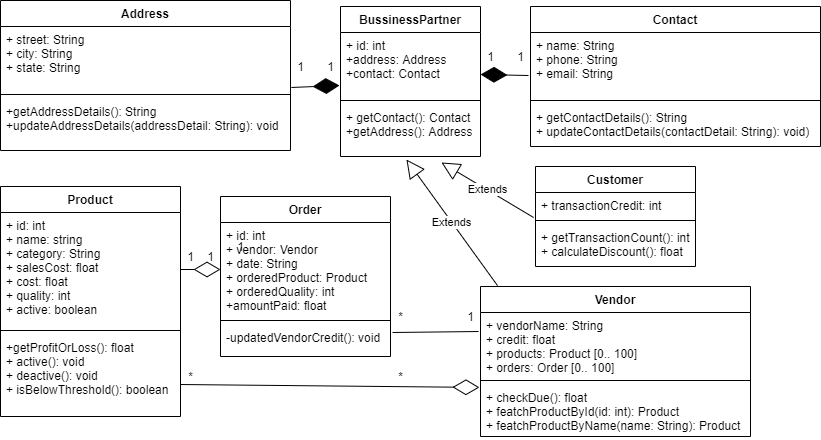

The diagram above was exported from draw.io. Its source (the exported page's mxGraphModel, read from the mxfile embedded in the PNG):
<mxGraphModel dx="1108" dy="463" grid="1" gridSize="10" guides="1" tooltips="1" connect="1" arrows="1" fold="1" page="1" pageScale="1" pageWidth="850" pageHeight="1100" math="0" shadow="0">
  <root>
    <mxCell id="0" />
    <mxCell id="1" parent="0" />
    <mxCell id="uAB6S0E1YF499TWaP7wi-26" value="Address" style="swimlane;fontStyle=1;align=center;verticalAlign=top;childLayout=stackLayout;horizontal=1;startSize=26;horizontalStack=0;resizeParent=1;resizeParentMax=0;resizeLast=0;collapsible=1;marginBottom=0;" parent="1" vertex="1">
      <mxGeometry x="10" y="44" width="290" height="150" as="geometry">
        <mxRectangle x="10" y="44" width="80" height="26" as="alternateBounds" />
      </mxGeometry>
    </mxCell>
    <mxCell id="uAB6S0E1YF499TWaP7wi-27" value="+ street: String&#10;+ city: String&#10;+ state: String" style="text;strokeColor=none;fillColor=none;align=left;verticalAlign=top;spacingLeft=4;spacingRight=4;overflow=hidden;rotatable=0;points=[[0,0.5],[1,0.5]];portConstraint=eastwest;" parent="uAB6S0E1YF499TWaP7wi-26" vertex="1">
      <mxGeometry y="26" width="290" height="64" as="geometry" />
    </mxCell>
    <mxCell id="uAB6S0E1YF499TWaP7wi-28" value="" style="line;strokeWidth=1;fillColor=none;align=left;verticalAlign=middle;spacingTop=-1;spacingLeft=3;spacingRight=3;rotatable=0;labelPosition=right;points=[];portConstraint=eastwest;" parent="uAB6S0E1YF499TWaP7wi-26" vertex="1">
      <mxGeometry y="90" width="290" height="8" as="geometry" />
    </mxCell>
    <mxCell id="uAB6S0E1YF499TWaP7wi-29" value="+getAddressDetails(): String&#10;+updateAddressDetails(addressDetail: String): void" style="text;strokeColor=none;fillColor=none;align=left;verticalAlign=top;spacingLeft=4;spacingRight=4;overflow=hidden;rotatable=0;points=[[0,0.5],[1,0.5]];portConstraint=eastwest;" parent="uAB6S0E1YF499TWaP7wi-26" vertex="1">
      <mxGeometry y="98" width="290" height="52" as="geometry" />
    </mxCell>
    <mxCell id="uAB6S0E1YF499TWaP7wi-30" value="BussinessPartner" style="swimlane;fontStyle=1;align=center;verticalAlign=top;childLayout=stackLayout;horizontal=1;startSize=26;horizontalStack=0;resizeParent=1;resizeParentMax=0;resizeLast=0;collapsible=1;marginBottom=0;" parent="1" vertex="1">
      <mxGeometry x="350" y="50" width="140" height="150" as="geometry">
        <mxRectangle x="370" y="50" width="130" height="26" as="alternateBounds" />
      </mxGeometry>
    </mxCell>
    <mxCell id="uAB6S0E1YF499TWaP7wi-31" value="+ id: int&#10;+address: Address&#10;+contact: Contact" style="text;strokeColor=none;fillColor=none;align=left;verticalAlign=top;spacingLeft=4;spacingRight=4;overflow=hidden;rotatable=0;points=[[0,0.5],[1,0.5]];portConstraint=eastwest;" parent="uAB6S0E1YF499TWaP7wi-30" vertex="1">
      <mxGeometry y="26" width="140" height="64" as="geometry" />
    </mxCell>
    <mxCell id="uAB6S0E1YF499TWaP7wi-32" value="" style="line;strokeWidth=1;fillColor=none;align=left;verticalAlign=middle;spacingTop=-1;spacingLeft=3;spacingRight=3;rotatable=0;labelPosition=right;points=[];portConstraint=eastwest;" parent="uAB6S0E1YF499TWaP7wi-30" vertex="1">
      <mxGeometry y="90" width="140" height="8" as="geometry" />
    </mxCell>
    <mxCell id="uAB6S0E1YF499TWaP7wi-33" value="+ getContact(): Contact&#10;+getAddress(): Address" style="text;strokeColor=none;fillColor=none;align=left;verticalAlign=top;spacingLeft=4;spacingRight=4;overflow=hidden;rotatable=0;points=[[0,0.5],[1,0.5]];portConstraint=eastwest;" parent="uAB6S0E1YF499TWaP7wi-30" vertex="1">
      <mxGeometry y="98" width="140" height="52" as="geometry" />
    </mxCell>
    <mxCell id="uAB6S0E1YF499TWaP7wi-38" value="Product" style="swimlane;fontStyle=1;align=center;verticalAlign=top;childLayout=stackLayout;horizontal=1;startSize=26;horizontalStack=0;resizeParent=1;resizeParentMax=0;resizeLast=0;collapsible=1;marginBottom=0;" parent="1" vertex="1">
      <mxGeometry x="10" y="230" width="180" height="230" as="geometry">
        <mxRectangle x="10" y="230" width="80" height="26" as="alternateBounds" />
      </mxGeometry>
    </mxCell>
    <mxCell id="uAB6S0E1YF499TWaP7wi-39" value="+ id: int&#10;+ name: string&#10;+ category: String&#10;+ salesCost: float&#10;+ cost: float&#10;+ quality: int&#10;+ active: boolean" style="text;strokeColor=none;fillColor=none;align=left;verticalAlign=top;spacingLeft=4;spacingRight=4;overflow=hidden;rotatable=0;points=[[0,0.5],[1,0.5]];portConstraint=eastwest;" parent="uAB6S0E1YF499TWaP7wi-38" vertex="1">
      <mxGeometry y="26" width="180" height="114" as="geometry" />
    </mxCell>
    <mxCell id="uAB6S0E1YF499TWaP7wi-40" value="" style="line;strokeWidth=1;fillColor=none;align=left;verticalAlign=middle;spacingTop=-1;spacingLeft=3;spacingRight=3;rotatable=0;labelPosition=right;points=[];portConstraint=eastwest;" parent="uAB6S0E1YF499TWaP7wi-38" vertex="1">
      <mxGeometry y="140" width="180" height="8" as="geometry" />
    </mxCell>
    <mxCell id="uAB6S0E1YF499TWaP7wi-41" value="+getProfitOrLoss(): float&#10;+ active(): void&#10;+ deactive(): void&#10;+ isBelowThreshold(): boolean" style="text;strokeColor=none;fillColor=none;align=left;verticalAlign=top;spacingLeft=4;spacingRight=4;overflow=hidden;rotatable=0;points=[[0,0.5],[1,0.5]];portConstraint=eastwest;" parent="uAB6S0E1YF499TWaP7wi-38" vertex="1">
      <mxGeometry y="148" width="180" height="82" as="geometry" />
    </mxCell>
    <mxCell id="uAB6S0E1YF499TWaP7wi-42" value="Order" style="swimlane;fontStyle=1;align=center;verticalAlign=top;childLayout=stackLayout;horizontal=1;startSize=26;horizontalStack=0;resizeParent=1;resizeParentMax=0;resizeLast=0;collapsible=1;marginBottom=0;" parent="1" vertex="1">
      <mxGeometry x="230" y="240" width="170" height="160" as="geometry">
        <mxRectangle x="230" y="240" width="70" height="26" as="alternateBounds" />
      </mxGeometry>
    </mxCell>
    <mxCell id="uAB6S0E1YF499TWaP7wi-43" value="+ id: int&#10;+ vendor: Vendor&#10;+ date: String&#10;+ orderedProduct: Product&#10;+ orderedQuality: int&#10;+amountPaid: float " style="text;strokeColor=none;fillColor=none;align=left;verticalAlign=top;spacingLeft=4;spacingRight=4;overflow=hidden;rotatable=0;points=[[0,0.5],[1,0.5]];portConstraint=eastwest;" parent="uAB6S0E1YF499TWaP7wi-42" vertex="1">
      <mxGeometry y="26" width="170" height="94" as="geometry" />
    </mxCell>
    <mxCell id="uAB6S0E1YF499TWaP7wi-44" value="" style="line;strokeWidth=1;fillColor=none;align=left;verticalAlign=middle;spacingTop=-1;spacingLeft=3;spacingRight=3;rotatable=0;labelPosition=right;points=[];portConstraint=eastwest;" parent="uAB6S0E1YF499TWaP7wi-42" vertex="1">
      <mxGeometry y="120" width="170" height="8" as="geometry" />
    </mxCell>
    <mxCell id="uAB6S0E1YF499TWaP7wi-45" value="-updatedVendorCredit(): void" style="text;strokeColor=none;fillColor=none;align=left;verticalAlign=top;spacingLeft=4;spacingRight=4;overflow=hidden;rotatable=0;points=[[0,0.5],[1,0.5]];portConstraint=eastwest;" parent="uAB6S0E1YF499TWaP7wi-42" vertex="1">
      <mxGeometry y="128" width="170" height="32" as="geometry" />
    </mxCell>
    <mxCell id="uAB6S0E1YF499TWaP7wi-46" value="Vendor" style="swimlane;fontStyle=1;align=center;verticalAlign=top;childLayout=stackLayout;horizontal=1;startSize=26;horizontalStack=0;resizeParent=1;resizeParentMax=0;resizeLast=0;collapsible=1;marginBottom=0;" parent="1" vertex="1">
      <mxGeometry x="490" y="330" width="270" height="150" as="geometry">
        <mxRectangle x="425" y="410" width="70" height="26" as="alternateBounds" />
      </mxGeometry>
    </mxCell>
    <mxCell id="uAB6S0E1YF499TWaP7wi-47" value="+ vendorName: String&#10;+ credit: float&#10;+ products: Product [0.. 100]&#10;+ orders: Order [0.. 100]" style="text;strokeColor=none;fillColor=none;align=left;verticalAlign=top;spacingLeft=4;spacingRight=4;overflow=hidden;rotatable=0;points=[[0,0.5],[1,0.5]];portConstraint=eastwest;" parent="uAB6S0E1YF499TWaP7wi-46" vertex="1">
      <mxGeometry y="26" width="270" height="64" as="geometry" />
    </mxCell>
    <mxCell id="uAB6S0E1YF499TWaP7wi-48" value="" style="line;strokeWidth=1;fillColor=none;align=left;verticalAlign=middle;spacingTop=-1;spacingLeft=3;spacingRight=3;rotatable=0;labelPosition=right;points=[];portConstraint=eastwest;" parent="uAB6S0E1YF499TWaP7wi-46" vertex="1">
      <mxGeometry y="90" width="270" height="8" as="geometry" />
    </mxCell>
    <mxCell id="uAB6S0E1YF499TWaP7wi-49" value="+ checkDue(): float&#10;+ featchProductById(id: int): Product&#10;+ featchProductByName(name: String): Product&#10;" style="text;strokeColor=none;fillColor=none;align=left;verticalAlign=top;spacingLeft=4;spacingRight=4;overflow=hidden;rotatable=0;points=[[0,0.5],[1,0.5]];portConstraint=eastwest;" parent="uAB6S0E1YF499TWaP7wi-46" vertex="1">
      <mxGeometry y="98" width="270" height="52" as="geometry" />
    </mxCell>
    <mxCell id="uAB6S0E1YF499TWaP7wi-50" value="Customer" style="swimlane;fontStyle=1;align=center;verticalAlign=top;childLayout=stackLayout;horizontal=1;startSize=26;horizontalStack=0;resizeParent=1;resizeParentMax=0;resizeLast=0;collapsible=1;marginBottom=0;" parent="1" vertex="1">
      <mxGeometry x="545" y="210" width="160" height="100" as="geometry">
        <mxRectangle x="620" y="230" width="90" height="26" as="alternateBounds" />
      </mxGeometry>
    </mxCell>
    <mxCell id="uAB6S0E1YF499TWaP7wi-51" value="+ transactionCredit: int" style="text;strokeColor=none;fillColor=none;align=left;verticalAlign=top;spacingLeft=4;spacingRight=4;overflow=hidden;rotatable=0;points=[[0,0.5],[1,0.5]];portConstraint=eastwest;" parent="uAB6S0E1YF499TWaP7wi-50" vertex="1">
      <mxGeometry y="26" width="160" height="24" as="geometry" />
    </mxCell>
    <mxCell id="uAB6S0E1YF499TWaP7wi-52" value="" style="line;strokeWidth=1;fillColor=none;align=left;verticalAlign=middle;spacingTop=-1;spacingLeft=3;spacingRight=3;rotatable=0;labelPosition=right;points=[];portConstraint=eastwest;" parent="uAB6S0E1YF499TWaP7wi-50" vertex="1">
      <mxGeometry y="50" width="160" height="8" as="geometry" />
    </mxCell>
    <mxCell id="uAB6S0E1YF499TWaP7wi-53" value="+ getTransactionCount(): int&#10;+ calculateDiscount(): float" style="text;strokeColor=none;fillColor=none;align=left;verticalAlign=top;spacingLeft=4;spacingRight=4;overflow=hidden;rotatable=0;points=[[0,0.5],[1,0.5]];portConstraint=eastwest;" parent="uAB6S0E1YF499TWaP7wi-50" vertex="1">
      <mxGeometry y="58" width="160" height="42" as="geometry" />
    </mxCell>
    <mxCell id="uAB6S0E1YF499TWaP7wi-54" value="Contact" style="swimlane;fontStyle=1;align=center;verticalAlign=top;childLayout=stackLayout;horizontal=1;startSize=26;horizontalStack=0;resizeParent=1;resizeParentMax=0;resizeLast=0;collapsible=1;marginBottom=0;" parent="1" vertex="1">
      <mxGeometry x="540" y="50" width="290" height="140" as="geometry">
        <mxRectangle x="540" y="50" width="100" height="26" as="alternateBounds" />
      </mxGeometry>
    </mxCell>
    <mxCell id="uAB6S0E1YF499TWaP7wi-55" value="+ name: String&#10;+ phone: String&#10;+ email: String&#10; &#10;" style="text;strokeColor=none;fillColor=none;align=left;verticalAlign=top;spacingLeft=4;spacingRight=4;overflow=hidden;rotatable=0;points=[[0,0.5],[1,0.5]];portConstraint=eastwest;" parent="uAB6S0E1YF499TWaP7wi-54" vertex="1">
      <mxGeometry y="26" width="290" height="64" as="geometry" />
    </mxCell>
    <mxCell id="uAB6S0E1YF499TWaP7wi-56" value="" style="line;strokeWidth=1;fillColor=none;align=left;verticalAlign=middle;spacingTop=-1;spacingLeft=3;spacingRight=3;rotatable=0;labelPosition=right;points=[];portConstraint=eastwest;" parent="uAB6S0E1YF499TWaP7wi-54" vertex="1">
      <mxGeometry y="90" width="290" height="8" as="geometry" />
    </mxCell>
    <mxCell id="uAB6S0E1YF499TWaP7wi-57" value="+ getContactDetails(): String&#10;+ updateContactDetails(contactDetail: String): void)" style="text;strokeColor=none;fillColor=none;align=left;verticalAlign=top;spacingLeft=4;spacingRight=4;overflow=hidden;rotatable=0;points=[[0,0.5],[1,0.5]];portConstraint=eastwest;" parent="uAB6S0E1YF499TWaP7wi-54" vertex="1">
      <mxGeometry y="98" width="290" height="42" as="geometry" />
    </mxCell>
    <mxCell id="uAB6S0E1YF499TWaP7wi-65" value="" style="endArrow=diamondThin;endFill=1;endSize=24;html=1;fontColor=#000000;exitX=1.003;exitY=0.953;exitDx=0;exitDy=0;exitPerimeter=0;entryX=-0.007;entryY=0.828;entryDx=0;entryDy=0;entryPerimeter=0;" parent="1" source="uAB6S0E1YF499TWaP7wi-27" target="uAB6S0E1YF499TWaP7wi-31" edge="1">
      <mxGeometry width="160" relative="1" as="geometry">
        <mxPoint x="330" y="170" as="sourcePoint" />
        <mxPoint x="480" y="170" as="targetPoint" />
      </mxGeometry>
    </mxCell>
    <mxCell id="uAB6S0E1YF499TWaP7wi-68" value="" style="endArrow=diamondThin;endFill=1;endSize=24;html=1;fontColor=#000000;entryX=1;entryY=0.656;entryDx=0;entryDy=0;entryPerimeter=0;exitX=-0.007;exitY=0.672;exitDx=0;exitDy=0;exitPerimeter=0;" parent="1" source="uAB6S0E1YF499TWaP7wi-55" target="uAB6S0E1YF499TWaP7wi-31" edge="1">
      <mxGeometry width="160" relative="1" as="geometry">
        <mxPoint x="640" y="250" as="sourcePoint" />
        <mxPoint x="550" y="250" as="targetPoint" />
      </mxGeometry>
    </mxCell>
    <mxCell id="uAB6S0E1YF499TWaP7wi-69" value="" style="endArrow=diamondThin;endFill=0;endSize=24;html=1;fontColor=#000000;exitX=1;exitY=0.61;exitDx=0;exitDy=0;entryX=-0.004;entryY=0.056;entryDx=0;entryDy=0;entryPerimeter=0;exitPerimeter=0;" parent="1" source="uAB6S0E1YF499TWaP7wi-41" target="uAB6S0E1YF499TWaP7wi-49" edge="1">
      <mxGeometry width="160" relative="1" as="geometry">
        <mxPoint x="330" y="206" as="sourcePoint" />
        <mxPoint x="470" y="420" as="targetPoint" />
      </mxGeometry>
    </mxCell>
    <mxCell id="uAB6S0E1YF499TWaP7wi-73" value="*" style="text;html=1;align=center;verticalAlign=middle;resizable=0;points=[];autosize=1;fontColor=#000000;" parent="1" vertex="1">
      <mxGeometry x="190" y="410" width="20" height="20" as="geometry" />
    </mxCell>
    <mxCell id="uAB6S0E1YF499TWaP7wi-75" value="1" style="text;html=1;align=center;verticalAlign=middle;resizable=0;points=[];autosize=1;fontColor=#000000;" parent="1" vertex="1">
      <mxGeometry x="300" y="100" width="20" height="20" as="geometry" />
    </mxCell>
    <mxCell id="uAB6S0E1YF499TWaP7wi-78" value="" style="endArrow=diamondThin;endFill=0;endSize=24;html=1;fontColor=#000000;exitX=1;exitY=0.5;exitDx=0;exitDy=0;entryX=0;entryY=0.5;entryDx=0;entryDy=0;" parent="1" source="uAB6S0E1YF499TWaP7wi-39" target="uAB6S0E1YF499TWaP7wi-43" edge="1">
      <mxGeometry width="160" relative="1" as="geometry">
        <mxPoint x="330" y="290" as="sourcePoint" />
        <mxPoint x="490" y="290" as="targetPoint" />
      </mxGeometry>
    </mxCell>
    <mxCell id="uAB6S0E1YF499TWaP7wi-79" value="1" style="text;html=1;align=center;verticalAlign=middle;resizable=0;points=[];autosize=1;fontColor=#000000;" parent="1" vertex="1">
      <mxGeometry x="240" y="280" width="20" height="20" as="geometry" />
    </mxCell>
    <mxCell id="uAB6S0E1YF499TWaP7wi-82" value="1" style="text;html=1;align=center;verticalAlign=middle;resizable=0;points=[];autosize=1;fontColor=#000000;" parent="1" vertex="1">
      <mxGeometry x="190" y="290" width="20" height="20" as="geometry" />
    </mxCell>
    <mxCell id="uAB6S0E1YF499TWaP7wi-83" value="Extends" style="endArrow=block;endSize=16;endFill=0;html=1;fontColor=#000000;entryX=0.721;entryY=1.115;entryDx=0;entryDy=0;entryPerimeter=0;exitX=-0.012;exitY=1.042;exitDx=0;exitDy=0;exitPerimeter=0;" parent="1" source="uAB6S0E1YF499TWaP7wi-51" target="uAB6S0E1YF499TWaP7wi-33" edge="1">
      <mxGeometry width="160" relative="1" as="geometry">
        <mxPoint x="720" y="290" as="sourcePoint" />
        <mxPoint x="659" y="190" as="targetPoint" />
      </mxGeometry>
    </mxCell>
    <mxCell id="uAB6S0E1YF499TWaP7wi-84" value="Extends" style="endArrow=block;endSize=16;endFill=0;html=1;fontColor=#000000;exitX=0.063;exitY=-0.006;exitDx=0;exitDy=0;exitPerimeter=0;entryX=0.471;entryY=1.058;entryDx=0;entryDy=0;entryPerimeter=0;" parent="1" source="uAB6S0E1YF499TWaP7wi-46" target="uAB6S0E1YF499TWaP7wi-33" edge="1">
      <mxGeometry width="160" relative="1" as="geometry">
        <mxPoint x="450" y="290" as="sourcePoint" />
        <mxPoint x="530" y="190" as="targetPoint" />
      </mxGeometry>
    </mxCell>
    <mxCell id="uAB6S0E1YF499TWaP7wi-86" value="*" style="text;html=1;align=center;verticalAlign=middle;resizable=0;points=[];autosize=1;fontColor=#000000;" parent="1" vertex="1">
      <mxGeometry x="400" y="410" width="20" height="20" as="geometry" />
    </mxCell>
    <mxCell id="uAB6S0E1YF499TWaP7wi-90" value="1" style="text;html=1;align=center;verticalAlign=middle;resizable=0;points=[];autosize=1;fontColor=#000000;" parent="1" vertex="1">
      <mxGeometry x="330" y="100" width="20" height="20" as="geometry" />
    </mxCell>
    <mxCell id="uAB6S0E1YF499TWaP7wi-91" value="1" style="text;html=1;align=center;verticalAlign=middle;resizable=0;points=[];autosize=1;fontColor=#000000;" parent="1" vertex="1">
      <mxGeometry x="490" y="90" width="20" height="20" as="geometry" />
    </mxCell>
    <mxCell id="uAB6S0E1YF499TWaP7wi-92" value="1" style="text;html=1;align=center;verticalAlign=middle;resizable=0;points=[];autosize=1;fontColor=#000000;" parent="1" vertex="1">
      <mxGeometry x="520" y="90" width="20" height="20" as="geometry" />
    </mxCell>
    <mxCell id="uAB6S0E1YF499TWaP7wi-93" value="1" style="text;html=1;align=center;verticalAlign=middle;resizable=0;points=[];autosize=1;fontColor=#000000;" parent="1" vertex="1">
      <mxGeometry x="210" y="290" width="20" height="20" as="geometry" />
    </mxCell>
    <mxCell id="3jl5vRpI0Kxrr71RQP-K-2" value="" style="endArrow=none;html=1;exitX=1.012;exitY=0.25;exitDx=0;exitDy=0;exitPerimeter=0;entryX=-0.007;entryY=0.297;entryDx=0;entryDy=0;entryPerimeter=0;" edge="1" parent="1" source="uAB6S0E1YF499TWaP7wi-45" target="uAB6S0E1YF499TWaP7wi-47">
      <mxGeometry width="50" height="50" relative="1" as="geometry">
        <mxPoint x="425" y="370" as="sourcePoint" />
        <mxPoint x="475" y="320" as="targetPoint" />
      </mxGeometry>
    </mxCell>
    <mxCell id="3jl5vRpI0Kxrr71RQP-K-3" value="*" style="text;html=1;align=center;verticalAlign=middle;resizable=0;points=[];autosize=1;" vertex="1" parent="1">
      <mxGeometry x="400" y="350" width="20" height="20" as="geometry" />
    </mxCell>
    <mxCell id="3jl5vRpI0Kxrr71RQP-K-4" value="1" style="text;html=1;align=center;verticalAlign=middle;resizable=0;points=[];autosize=1;" vertex="1" parent="1">
      <mxGeometry x="470" y="350" width="20" height="20" as="geometry" />
    </mxCell>
  </root>
</mxGraphModel>